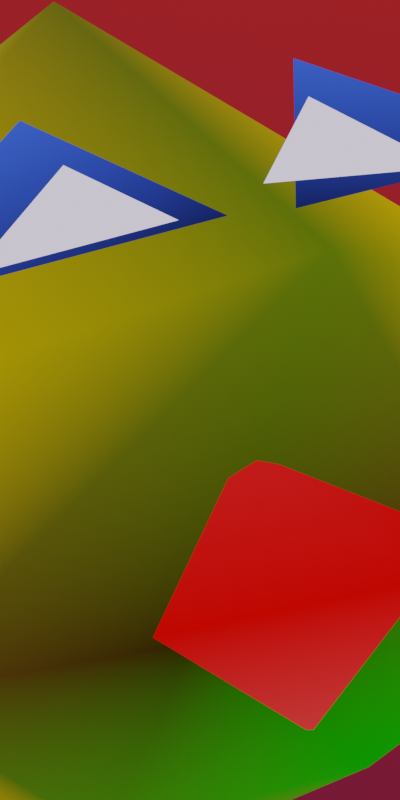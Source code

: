 # Source: snake.blend  (saved by Blender 2.93.20; exported with 4.5.12 LTS)
import bpy
from mathutils import Matrix  # noqa: F401  (used for matrix-valued properties, if any)

bpy.ops.wm.read_factory_settings(use_empty=True)
scene = bpy.context.scene
scene.name = 'Scene'

# ---- collections
col_collection = bpy.data.collections.new('Collection'); scene.collection.children.link(col_collection)

# ---- materials (node trees are filled in below, after node groups)
mat_material = bpy.data.materials.new('Material')
mat_material.alpha_threshold = 0.0
mat_material.use_backface_culling = True
mat_material.use_transparent_shadow = False
mat_material.line_color = (0.0, 0.0, 0.0, 1.0)

# ---- material node trees
mat_material.use_nodes = True; mat_material.node_tree.nodes.clear()
_N = mat_material.node_tree.nodes; _L = mat_material.node_tree.links
n0 = _N.new('ShaderNodeOutputMaterial'); n0.name = 'Material Output'; n0.location = (459, 165)
n1 = _N.new('ShaderNodeAttribute'); n1.name = 'Attribute'; n1.location = (184, 203)
n1.attribute_name = 'Col'
_L.new(n1.outputs[0], n0.inputs[0])
n0.is_active_output = True

# ---- world
world_world = bpy.data.worlds.new('World'); scene.world = world_world
world_world.use_nodes = True; world_world.node_tree.nodes.clear()
_N = world_world.node_tree.nodes; _L = world_world.node_tree.links
n0 = _N.new('ShaderNodeOutputWorld'); n0.name = 'World Output'; n0.location = (300, 300)
n1 = _N.new('ShaderNodeBackground'); n1.name = 'Background'; n1.location = (10, 300)
n1.inputs[0].default_value = (0.05088, 0.05088, 0.05088, 1.0)
_L.new(n1.outputs[0], n0.inputs[0])
n0.is_active_output = True
world_world.color = (0.05088, 0.05088, 0.05088)
world_world.use_sun_shadow = False
world_world.sun_shadow_jitter_overblur = 0.0

# ---- cameras
cam_camera = bpy.data.cameras.new('Camera')

# ---- meshes
me_cube_001 = bpy.data.meshes.new('Cube.001')
me_cube_001.from_pydata([(0.7149, -1.231, 0.2875), (1.602, -1.123, 1.341), (0.4845, 2.361, 0.3088), (0.5791, -0.432, 0.1076), (1.018, 0.117, 1.102), (0.2209, 1.106, 0.3023), (0.6905, 0.5659, 0.4346), (0.6178, 0.5566, 0.1878), (1.09, -0.86, 0.7434), (0.8067, -0.3937, 0.4283), (1.119, -1.785, 1.672), (0.6205, -1.446, 2.25), (0.09367, -1.791, 1.656), (0.5257, -1.349, 0.7116), (1.396, 0.08202, 2.004), (0.5463, -1.894, 1.639), (0.3825, -1.692, 1.999), (0.02928, -1.79, 1.739), (-0.7804, -1.252, 0.4102), (-1.487, -1.167, 1.594), (-0.2465, 2.22, 0.3009), (0.1461, 2.732, 0.1866), (0.1459, 2.676, 0.3117), (-0.03293, -1.287, 0.2403), (0.165, -1.005, 2.8), (-0.6987, -0.4504, 0.2124), (-0.9958, -0.4122, 1.242), (0.02693, -0.09307, 1.278), (-0.06626, -0.4496, 0.08031), (-0.5099, 1.424, 0.3789), (-0.1175, 1.26, 0.6201), (-0.1574, 1.284, 0.1386), (-0.4683, 0.07779, 0.5059), (0.1557, 0.2947, 1.009), (0.07998, 0.3409, 0.09402), (-0.4369, 0.1123, 0.2527), (-0.01552, -0.5504, 0.6807), (0.07147, -1.878, 1.507), (-1.087, -0.8914, 0.9221), (-0.8721, -0.4179, 0.5661), (-0.9311, -1.219, 1.832), (-0.2354, -1.213, 2.294), (-0.1051, -1.779, 1.681), (-0.5214, -1.364, 0.7975), (-0.03516, -1.076, 0.349), (0.002039, -1.792, 0.6762), (0.03445, -1.209, 1.174), (-1.188, -0.5969, 2.184), (0.1025, -0.6476, 2.101), (-0.656, -1.441, 1.791), (-0.2861, -1.437, 2.037), (-0.2168, -1.738, 1.711)], [], [(28, 0, 23), (14, 24, 1), (1, 24, 37), (6, 27, 4), (34, 3, 28), (3, 8, 0), (7, 9, 3), (21, 5, 31), (2, 30, 5), (0, 36, 23), (31, 7, 34), (5, 33, 6), (6, 4, 9), (8, 37, 36), (9, 1, 8), (5, 6, 7), (11, 12, 10), (13, 46, 45), (13, 45, 44), (13, 44, 46), (4, 48, 14), (16, 17, 15), (21, 22, 2), (28, 3, 0), (14, 48, 24), (6, 33, 27), (34, 7, 3), (3, 9, 8), (7, 6, 9), (21, 2, 5), (2, 22, 30), (0, 8, 36), (31, 5, 7), (5, 30, 33), (8, 1, 37), (9, 14, 1), (9, 4, 14), (4, 27, 48), (28, 23, 18), (47, 19, 24), (19, 37, 24), (32, 26, 27), (34, 28, 25), (25, 18, 38), (35, 25, 39), (21, 31, 29), (20, 29, 30), (18, 23, 36), (31, 34, 35), (29, 32, 33), (32, 39, 26), (38, 36, 37), (39, 38, 19), (29, 35, 32), (41, 40, 42), (43, 45, 46), (43, 44, 45), (43, 46, 44), (26, 47, 48), (50, 49, 51), (21, 20, 22), (28, 18, 25), (47, 24, 48), (32, 27, 33), (34, 25, 35), (25, 38, 39), (35, 39, 32), (21, 29, 20), (20, 30, 22), (18, 36, 38), (31, 35, 29), (29, 33, 30), (38, 37, 19), (39, 19, 47), (39, 47, 26), (26, 48, 27)])
_uv = me_cube_001.uv_layers.new(name='UVMap')
_uv.uv.foreach_set('vector', [0.25, 0.7141, 0.375, 0.75, 0.25, 0.75, 0.625, 0.7141, 0.75, 0.75, 0.625, 0.75, 0.625, 0.75, 0.625, 0.875, 0.5, 0.875, 0.625, 0.6265, 0.75, 0.6782, 0.625, 0.6782, 0.25, 0.6265, 0.375, 0.6782, 0.25, 0.6782, 0.375, 0.7141, 0.4375, 0.75, 0.375, 0.75, 0.375, 0.6265, 0.4375, 0.6782, 0.375, 0.6782, 0.25, 0.5, 0.375, 0.5678, 0.25, 0.5678, 0.625, 0.5, 0.75, 0.5678, 0.625, 0.5678, 0.375, 0.75, 0.4375, 0.875, 0.375, 0.875, 0.25, 0.5678, 0.375, 0.6265, 0.25, 0.6265, 0.625, 0.5678, 0.75, 0.6265, 0.625, 0.6265, 0.4375, 0.6265, 0.5, 0.6782, 0.4375, 0.6782, 0.4375, 0.75, 0.5, 0.875, 0.4375, 0.875, 0.4375, 0.7141, 0.5, 0.75, 0.4375, 0.75, 0.375, 0.5678, 0.4375, 0.6265, 0.375, 0.6265, 0.0, 0.0, 0.0, 0.0, 0.0, 0.0, 0.0, 0.0, 0.0, 0.0, 0.0, 0.0, 0.0, 0.0, 0.0, 0.0, 0.0, 0.0, 0.0, 0.0, 0.0, 0.0, 0.0, 0.0, 0.625, 0.6782, 0.75, 0.7141, 0.625, 0.7141, 0.0, 0.0, 0.0, 0.0, 0.0, 0.0, 0.375, 0.375, 0.4375, 0.375, 0.4375, 0.5, 0.25, 0.7141, 0.375, 0.7141, 0.375, 0.75, 0.625, 0.7141, 0.75, 0.7141, 0.75, 0.75, 0.625, 0.6265, 0.75, 0.6265, 0.75, 0.6782, 0.25, 0.6265, 0.375, 0.6265, 0.375, 0.6782, 0.375, 0.7141, 0.4375, 0.7141, 0.4375, 0.75, 0.375, 0.6265, 0.4375, 0.6265, 0.4375, 0.6782, 0.25, 0.5, 0.375, 0.5, 0.375, 0.5678, 0.625, 0.5, 0.75, 0.5, 0.75, 0.5678, 0.375, 0.75, 0.4375, 0.75, 0.4375, 0.875, 0.25, 0.5678, 0.375, 0.5678, 0.375, 0.6265, 0.625, 0.5678, 0.75, 0.5678, 0.75, 0.6265, 0.4375, 0.75, 0.5, 0.75, 0.5, 0.875, 0.4375, 0.7141, 0.5, 0.7141, 0.5, 0.75, 0.4375, 0.6782, 0.5, 0.6782, 0.5, 0.7141, 0.625, 0.6782, 0.75, 0.6782, 0.75, 0.7141, 0.25, 0.7141, 0.25, 0.75, 0.375, 0.75, 0.625, 0.7141, 0.625, 0.75, 0.75, 0.75, 0.625, 0.75, 0.5, 0.875, 0.625, 0.875, 0.625, 0.6265, 0.625, 0.6782, 0.75, 0.6782, 0.25, 0.6265, 0.25, 0.6782, 0.375, 0.6782, 0.375, 0.7141, 0.375, 0.75, 0.4375, 0.75, 0.375, 0.6265, 0.375, 0.6782, 0.4375, 0.6782, 0.25, 0.5, 0.25, 0.5678, 0.375, 0.5678, 0.625, 0.5, 0.625, 0.5678, 0.75, 0.5678, 0.375, 0.75, 0.375, 0.875, 0.4375, 0.875, 0.25, 0.5678, 0.25, 0.6265, 0.375, 0.6265, 0.625, 0.5678, 0.625, 0.6265, 0.75, 0.6265, 0.4375, 0.6265, 0.4375, 0.6782, 0.5, 0.6782, 0.4375, 0.75, 0.4375, 0.875, 0.5, 0.875, 0.4375, 0.7141, 0.4375, 0.75, 0.5, 0.75, 0.375, 0.5678, 0.375, 0.6265, 0.4375, 0.6265, 0.0, 0.0, 0.0, 0.0, 0.0, 0.0, 0.0, 0.0, 0.0, 0.0, 0.0, 0.0, 0.0, 0.0, 0.0, 0.0, 0.0, 0.0, 0.0, 0.0, 0.0, 0.0, 0.0, 0.0, 0.625, 0.6782, 0.625, 0.7141, 0.75, 0.7141, 0.0, 0.0, 0.0, 0.0, 0.0, 0.0, 0.375, 0.375, 0.4375, 0.5, 0.4375, 0.375, 0.25, 0.7141, 0.375, 0.75, 0.375, 0.7141, 0.625, 0.7141, 0.75, 0.75, 0.75, 0.7141, 0.625, 0.6265, 0.75, 0.6782, 0.75, 0.6265, 0.25, 0.6265, 0.375, 0.6782, 0.375, 0.6265, 0.375, 0.7141, 0.4375, 0.75, 0.4375, 0.7141, 0.375, 0.6265, 0.4375, 0.6782, 0.4375, 0.6265, 0.25, 0.5, 0.375, 0.5678, 0.375, 0.5, 0.625, 0.5, 0.75, 0.5678, 0.75, 0.5, 0.375, 0.75, 0.4375, 0.875, 0.4375, 0.75, 0.25, 0.5678, 0.375, 0.6265, 0.375, 0.5678, 0.625, 0.5678, 0.75, 0.6265, 0.75, 0.5678, 0.4375, 0.75, 0.5, 0.875, 0.5, 0.75, 0.4375, 0.7141, 0.5, 0.75, 0.5, 0.7141, 0.4375, 0.6782, 0.5, 0.7141, 0.5, 0.6782, 0.625, 0.6782, 0.75, 0.7141, 0.75, 0.6782])
_ca = me_cube_001.color_attributes.new('Col', 'BYTE_COLOR', 'CORNER')
_ca.data.foreach_set('color', [0.1221, 0.1119, 0.006049, 1.0, 0.01444, 0.2582, 0.0006071, 1.0, 0.003347, 0.2831, 0.0, 1.0, 0.855, 0.7529, 0.02519, 1.0, 0.1119, 0.1046, 0.006049, 1.0, 0.6584, 0.3864, 0.0, 1.0, 0.6584, 0.3864, 0.0, 1.0, 0.1119, 0.1046, 0.006049, 1.0, 0.0865, 0.1356, 0.002125, 1.0, 0.2961, 0.117, 0.0137, 1.0, 0.8714, 0.7913, 0.02732, 1.0, 0.6584, 0.3864, 0.0, 1.0, 0.1119, 0.1046, 0.006049, 1.0, 0.1845, 0.1022, 0.002428, 1.0, 0.1119, 0.1046, 0.006049, 1.0, 0.1845, 0.1022, 0.002428, 1.0, 0.07421, 0.0356, 0.002732, 1.0, 0.01444, 0.2582, 0.0006071, 1.0, 0.3613, 0.1651, 0.01161, 1.0, 0.6654, 0.3916, 0.004025, 1.0, 0.1845, 0.1022, 0.002428, 1.0, 0.6584, 0.3864, 0.0003035, 1.0, 0.1714, 0.08438, 0.003677, 1.0, 0.07421, 0.0356, 0.002732, 1.0, 0.2831, 0.1095, 0.01444, 1.0, 0.7305, 0.6514, 0.02217, 1.0, 0.1714, 0.08438, 0.003677, 1.0, 0.01444, 0.2582, 0.0006071, 1.0, 0.02217, 0.01444, 0.0003035, 1.0, 0.003347, 0.2831, 0.0, 1.0, 0.07421, 0.0356, 0.002732, 1.0, 0.3613, 0.1651, 0.01161, 1.0, 0.1119, 0.1046, 0.006049, 1.0, 0.1714, 0.08438, 0.003677, 1.0, 0.6795, 0.4233, 0.04971, 1.0, 0.2961, 0.117, 0.0137, 1.0, 0.3467, 0.1559, 0.01229, 1.0, 0.6584, 0.3864, 0.0, 1.0, 0.6654, 0.3916, 0.004025, 1.0, 0.07421, 0.0356, 0.002732, 1.0, 0.0865, 0.1356, 0.002125, 1.0, 0.02217, 0.01444, 0.0003035, 1.0, 0.6584, 0.3864, 0.0, 1.0, 0.6584, 0.3864, 0.0, 1.0, 0.07421, 0.0356, 0.002732, 1.0, 0.1714, 0.08438, 0.003677, 1.0, 0.3467, 0.1559, 0.01229, 1.0, 0.3613, 0.1651, 0.01161, 1.0, 0.03689, 0.09306, 0.6939, 1.0, 0.007499, 0.01521, 0.08866, 1.0, 0.0185, 0.04374, 0.2831, 1.0, 0.6939, 0.001821, 0.0, 1.0, 0.7011, 0.01229, 0.01161, 1.0, 0.6939, 0.001821, 0.0003035, 1.0, 0.6939, 0.001821, 0.0, 1.0, 0.6939, 0.001821, 0.0003035, 1.0, 0.7011, 0.03434, 0.0331, 1.0, 0.6939, 0.001821, 0.0, 1.0, 0.7011, 0.03434, 0.0331, 1.0, 0.7011, 0.01229, 0.01161, 1.0, 0.6584, 0.3864, 0.0, 1.0, 0.6584, 0.3864, 0.0003035, 1.0, 0.855, 0.7529, 0.02519, 1.0, 0.8469, 0.7835, 1.0, 1.0, 0.8469, 0.7835, 1.0, 1.0, 0.8469, 0.7835, 1.0, 1.0, 0.6584, 0.3864, 0.0003035, 1.0, 0.6584, 0.3864, 0.001214, 1.0, 0.2831, 0.1095, 0.01444, 1.0, 0.1221, 0.1119, 0.006049, 1.0, 0.1845, 0.1022, 0.002428, 1.0, 0.01444, 0.2582, 0.0006071, 1.0, 0.855, 0.7529, 0.02519, 1.0, 0.6584, 0.3864, 0.0003035, 1.0, 0.1119, 0.1046, 0.006049, 1.0, 0.2961, 0.117, 0.0137, 1.0, 0.6795, 0.4233, 0.04971, 1.0, 0.8714, 0.7913, 0.02732, 1.0, 0.1119, 0.1046, 0.006049, 1.0, 0.3613, 0.1651, 0.01161, 1.0, 0.1845, 0.1022, 0.002428, 1.0, 0.1845, 0.1022, 0.002428, 1.0, 0.6584, 0.3864, 0.0, 1.0, 0.07421, 0.0356, 0.002732, 1.0, 0.3613, 0.1651, 0.01161, 1.0, 0.3467, 0.1559, 0.01229, 1.0, 0.6654, 0.3916, 0.004025, 1.0, 0.6584, 0.3864, 0.0003035, 1.0, 0.3419, 0.15, 0.01229, 1.0, 0.1714, 0.08438, 0.003677, 1.0, 0.2831, 0.1095, 0.01444, 1.0, 0.6584, 0.3864, 0.001214, 1.0, 0.7305, 0.6514, 0.02217, 1.0, 0.01444, 0.2582, 0.0006071, 1.0, 0.07421, 0.0356, 0.002732, 1.0, 0.02217, 0.01444, 0.0003035, 1.0, 0.07421, 0.0356, 0.002732, 1.0, 0.1714, 0.08438, 0.003677, 1.0, 0.3613, 0.1651, 0.01161, 1.0, 0.1714, 0.08438, 0.003677, 1.0, 0.7305, 0.6514, 0.02217, 1.0, 0.6795, 0.4233, 0.04971, 1.0, 0.07421, 0.0356, 0.002732, 1.0, 0.6584, 0.3864, 0.0, 1.0, 0.0865, 0.1356, 0.002125, 1.0, 0.6584, 0.3864, 0.0, 1.0, 0.855, 0.7529, 0.02519, 1.0, 0.6584, 0.3864, 0.0, 1.0, 0.6654, 0.3916, 0.004025, 1.0, 0.6584, 0.3864, 0.0, 1.0, 0.855, 0.7529, 0.02519, 1.0, 0.6584, 0.3864, 0.0, 1.0, 0.8714, 0.7913, 0.02732, 1.0, 0.6584, 0.3864, 0.0003035, 1.0, 0.1221, 0.1119, 0.006049, 1.0, 0.003347, 0.2831, 0.0, 1.0, 0.04092, 0.1529, 0.001821, 1.0, 0.855, 0.7529, 0.02519, 1.0, 0.6584, 0.3864, 0.0, 1.0, 0.1119, 0.1046, 0.006049, 1.0, 0.6584, 0.3864, 0.0, 1.0, 0.0865, 0.1356, 0.002125, 1.0, 0.1119, 0.1046, 0.006049, 1.0, 0.2961, 0.117, 0.0137, 1.0, 0.6584, 0.3864, 0.0, 1.0, 0.8714, 0.7913, 0.02732, 1.0, 0.1119, 0.1046, 0.006049, 1.0, 0.1119, 0.1046, 0.006049, 1.0, 0.6584, 0.3864, 0.0, 1.0, 0.6584, 0.3864, 0.0, 1.0, 0.04092, 0.1529, 0.001821, 1.0, 0.07421, 0.0356, 0.002732, 1.0, 0.3613, 0.1651, 0.01161, 1.0, 0.6584, 0.3864, 0.0, 1.0, 0.6654, 0.3916, 0.004025, 1.0, 0.6584, 0.3864, 0.0003035, 1.0, 0.07421, 0.0356, 0.002732, 1.0, 0.6514, 0.3864, 0.0006071, 1.0, 0.2831, 0.1095, 0.01444, 1.0, 0.6584, 0.3864, 0.0, 1.0, 0.7305, 0.6514, 0.02217, 1.0, 0.04092, 0.1529, 0.001821, 1.0, 0.003347, 0.2831, 0.0, 1.0, 0.02217, 0.01444, 0.0003035, 1.0, 0.07421, 0.0356, 0.002732, 1.0, 0.1119, 0.1046, 0.006049, 1.0, 0.3613, 0.1651, 0.01161, 1.0, 0.6584, 0.3864, 0.0, 1.0, 0.2961, 0.117, 0.0137, 1.0, 0.6795, 0.4233, 0.04971, 1.0, 0.3467, 0.1559, 0.01229, 1.0, 0.6654, 0.3916, 0.004025, 1.0, 0.6584, 0.3864, 0.0, 1.0, 0.07421, 0.0356, 0.002732, 1.0, 0.02217, 0.01444, 0.0003035, 1.0, 0.0865, 0.1356, 0.002125, 1.0, 0.6584, 0.3864, 0.0, 1.0, 0.07421, 0.0356, 0.002732, 1.0, 0.6584, 0.3864, 0.0, 1.0, 0.6514, 0.3864, 0.0006071, 1.0, 0.3613, 0.1651, 0.01161, 1.0, 0.3467, 0.1559, 0.01229, 1.0, 0.03689, 0.09306, 0.6939, 1.0, 0.0185, 0.04374, 0.2831, 1.0, 0.007499, 0.01521, 0.08866, 1.0, 0.6939, 0.001821, 0.0, 1.0, 0.6939, 0.001821, 0.0003035, 1.0, 0.7011, 0.01229, 0.01161, 1.0, 0.6939, 0.001821, 0.0, 1.0, 0.7011, 0.03434, 0.0331, 1.0, 0.6939, 0.001821, 0.0003035, 1.0, 0.6939, 0.001821, 0.0, 1.0, 0.7011, 0.01229, 0.01161, 1.0, 0.7011, 0.03434, 0.0331, 1.0, 0.6584, 0.3864, 0.0, 1.0, 0.855, 0.7529, 0.02519, 1.0, 0.6584, 0.3864, 0.0003035, 1.0, 0.8469, 0.7835, 1.0, 1.0, 0.8469, 0.7835, 1.0, 1.0, 0.8469, 0.7835, 1.0, 1.0, 0.6584, 0.3864, 0.0003035, 1.0, 0.2831, 0.1095, 0.01444, 1.0, 0.6584, 0.3864, 0.001214, 1.0, 0.1221, 0.1119, 0.006049, 1.0, 0.04092, 0.1529, 0.001821, 1.0, 0.6584, 0.3864, 0.0, 1.0, 0.855, 0.7529, 0.02519, 1.0, 0.1119, 0.1046, 0.006049, 1.0, 0.6584, 0.3864, 0.0003035, 1.0, 0.2961, 0.117, 0.0137, 1.0, 0.8714, 0.7913, 0.02732, 1.0, 0.6795, 0.4233, 0.04971, 1.0, 0.1119, 0.1046, 0.006049, 1.0, 0.6584, 0.3864, 0.0, 1.0, 0.3613, 0.1651, 0.01161, 1.0, 0.6584, 0.3864, 0.0, 1.0, 0.07421, 0.0356, 0.002732, 1.0, 0.6584, 0.3864, 0.0, 1.0, 0.3613, 0.1651, 0.01161, 1.0, 0.6654, 0.3916, 0.004025, 1.0, 0.3467, 0.1559, 0.01229, 1.0, 0.6584, 0.3864, 0.0003035, 1.0, 0.6514, 0.3864, 0.0006071, 1.0, 0.3419, 0.15, 0.01229, 1.0, 0.2831, 0.1095, 0.01444, 1.0, 0.7305, 0.6514, 0.02217, 1.0, 0.6584, 0.3864, 0.001214, 1.0, 0.04092, 0.1529, 0.001821, 1.0, 0.02217, 0.01444, 0.0003035, 1.0, 0.07421, 0.0356, 0.002732, 1.0, 0.07421, 0.0356, 0.002732, 1.0, 0.3613, 0.1651, 0.01161, 1.0, 0.6514, 0.3864, 0.0006071, 1.0, 0.6584, 0.3864, 0.0, 1.0, 0.6795, 0.4233, 0.04971, 1.0, 0.7305, 0.6514, 0.02217, 1.0, 0.07421, 0.0356, 0.002732, 1.0, 0.0865, 0.1356, 0.002125, 1.0, 0.6584, 0.3864, 0.0, 1.0, 0.6584, 0.3864, 0.0, 1.0, 0.6584, 0.3864, 0.0, 1.0, 0.855, 0.7529, 0.02519, 1.0, 0.6654, 0.3916, 0.004025, 1.0, 0.855, 0.7529, 0.02519, 1.0, 0.6584, 0.3864, 0.0, 1.0, 0.6584, 0.3864, 0.0, 1.0, 0.6584, 0.3864, 0.0003035, 1.0, 0.8714, 0.7913, 0.02732, 1.0])
me_cube_001.materials.append(mat_material)
me_cube_001.use_remesh_fix_poles = True
me_cube_001.use_remesh_preserve_attributes = False
me_cube_001.use_paint_bone_selection = False
me_cube_001.use_paint_mask = True
me_cube_001.update()
me_plane = bpy.data.meshes.new('Plane')
me_plane.from_pydata([(-4.008, 6.979, -0.8309), (5.234, 1.537, -8.706), (0.2682, 4.497, 16.25), (9.51, -0.9451, 8.376)], [], [(0, 1, 3, 2)])
_uv = me_plane.uv_layers.new(name='UVMap')
_uv.uv.foreach_set('vector', [0.0, 0.0, 1.0, 0.0, 1.0, 1.0, 0.0, 1.0])
_ca = me_plane.color_attributes.new('Col', 'BYTE_COLOR', 'CORNER')
_ca.data.foreach_set('color', [0.02029, 0.008568, 0.04374, 1.0, 0.016, 0.004025, 0.03955, 1.0, 0.521, 0.0185, 0.0006071, 1.0, 0.521, 0.0185, 0.0, 1.0])
me_plane.materials.append(mat_material)
me_plane.use_remesh_fix_poles = True
me_plane.use_remesh_preserve_attributes = False
me_plane.update()

# ---- objects
ob_snake = bpy.data.objects.new('Snake', me_cube_001)
ob_camera = bpy.data.objects.new('Camera', cam_camera)
ob_plane = bpy.data.objects.new('Plane', me_plane)

# ---- transforms, parenting, visibility, modifiers, constraints
ob_snake.location = (0.0, 0.0, 0.0)
ob_camera.location = (-1.71, -3.922, 0.9443)
ob_camera.rotation_euler = (1.708, 0.391, -0.5014)
ob_plane.location = (0.0, 0.0, 0.0)

# ---- collection membership
col_collection.objects.link(ob_snake)
col_collection.objects.link(ob_camera)
col_collection.objects.link(ob_plane)

# ---- scene / render settings (as saved in the file)
scene.camera = ob_camera
scene.frame_start = 1; scene.frame_end = 250; scene.frame_set(1)
scene.render.engine = 'BLENDER_EEVEE_NEXT'
scene.render.resolution_x = 32
scene.render.resolution_y = 64
scene.render.filter_size = 0.01
scene.cycles.use_denoising = False
scene.cycles.samples = 128
scene.cycles.sampling_pattern = 'TABULATED_SOBOL'
scene.cycles.use_adaptive_sampling = False
scene.cycles.use_light_tree = False
scene.view_settings.view_transform = 'Filmic'
bpy.context.view_layer.update()

# ---- added for rendering (the .blend has no usable light): sun
light_auto_sun = bpy.data.lights.new('AutoSun', 'SUN')
light_auto_sun.energy = 3.0
light_auto_sun.angle = 0.0523599
ob_auto_sun = bpy.data.objects.new('AutoSun', light_auto_sun)
scene.collection.objects.link(ob_auto_sun)
ob_auto_sun.rotation_euler = (0.872665, 0.174533, 0.523599)
bpy.context.view_layer.update()
